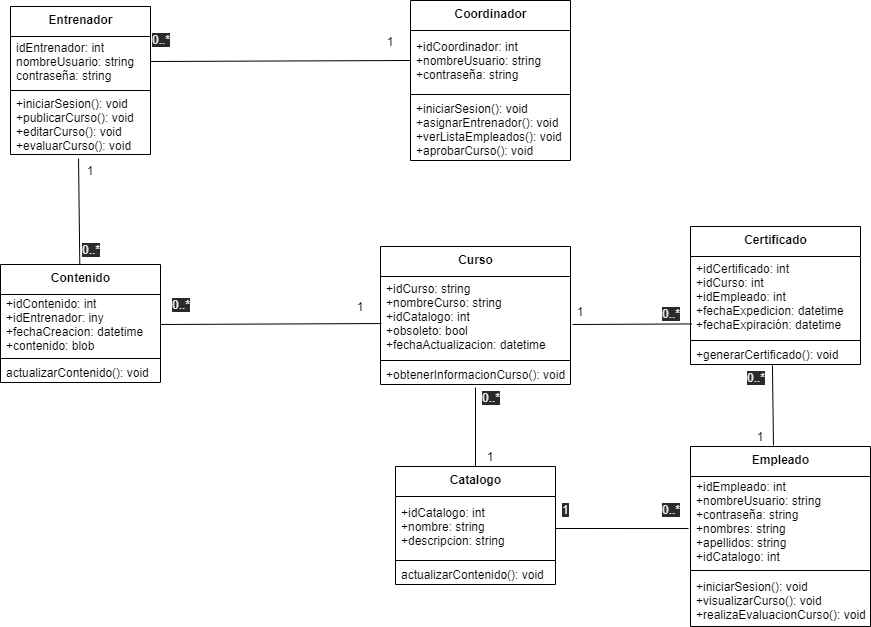

The diagram above was exported from draw.io. Its source (the exported page's mxGraphModel, read from the mxfile embedded in the PNG):
<mxGraphModel dx="1096" dy="772" grid="1" gridSize="10" guides="1" tooltips="1" connect="1" arrows="1" fold="1" page="1" pageScale="1" pageWidth="3300" pageHeight="2339" math="0" shadow="0">
  <root>
    <mxCell id="0" />
    <mxCell id="1" parent="0" />
    <mxCell id="10" value="&lt;b&gt;Curso&lt;br&gt;&lt;/b&gt;" style="swimlane;fontStyle=0;align=center;verticalAlign=top;childLayout=stackLayout;horizontal=1;startSize=30;horizontalStack=0;resizeParent=1;resizeParentMax=0;resizeLast=0;collapsible=0;marginBottom=0;html=1;" parent="1" vertex="1">
      <mxGeometry x="410" y="380" width="190" height="138" as="geometry" />
    </mxCell>
    <mxCell id="11" value="+idCurso: string&lt;br&gt;+nombreCurso: string&lt;br&gt;+idCatalogo: int&lt;br&gt;+obsoleto: bool&lt;br&gt;+fechaActualizacion: datetime" style="text;html=1;strokeColor=none;fillColor=none;align=left;verticalAlign=middle;spacingLeft=4;spacingRight=4;overflow=hidden;rotatable=0;points=[[0,0.5],[1,0.5]];portConstraint=eastwest;" parent="10" vertex="1">
      <mxGeometry y="30" width="190" height="80" as="geometry" />
    </mxCell>
    <mxCell id="12" value="" style="line;strokeWidth=1;fillColor=none;align=left;verticalAlign=middle;spacingTop=-1;spacingLeft=3;spacingRight=3;rotatable=0;labelPosition=right;points=[];portConstraint=eastwest;" parent="10" vertex="1">
      <mxGeometry y="110" width="190" height="8" as="geometry" />
    </mxCell>
    <mxCell id="13" value="+obtenerInformacionCurso(): void" style="text;html=1;strokeColor=none;fillColor=none;align=left;verticalAlign=middle;spacingLeft=4;spacingRight=4;overflow=hidden;rotatable=0;points=[[0,0.5],[1,0.5]];portConstraint=eastwest;" parent="10" vertex="1">
      <mxGeometry y="118" width="190" height="20" as="geometry" />
    </mxCell>
    <mxCell id="14" value="&lt;b&gt;Empleado&lt;/b&gt;" style="swimlane;fontStyle=0;align=center;verticalAlign=top;childLayout=stackLayout;horizontal=1;startSize=30;horizontalStack=0;resizeParent=1;resizeParentMax=0;resizeLast=0;collapsible=0;marginBottom=0;html=1;" parent="1" vertex="1">
      <mxGeometry x="720" y="580" width="180" height="180" as="geometry" />
    </mxCell>
    <mxCell id="15" value="+idEmpleado: int&lt;br&gt;+nombreUsuario: string&lt;br&gt;+contraseña: string&lt;br&gt;+nombres: string&lt;br&gt;+apellidos: string&lt;br&gt;+idCatalogo: int" style="text;html=1;strokeColor=none;fillColor=none;align=left;verticalAlign=middle;spacingLeft=4;spacingRight=4;overflow=hidden;rotatable=0;points=[[0,0.5],[1,0.5]];portConstraint=eastwest;" parent="14" vertex="1">
      <mxGeometry y="30" width="180" height="90" as="geometry" />
    </mxCell>
    <mxCell id="16" value="" style="line;strokeWidth=1;fillColor=none;align=left;verticalAlign=middle;spacingTop=-1;spacingLeft=3;spacingRight=3;rotatable=0;labelPosition=right;points=[];portConstraint=eastwest;" parent="14" vertex="1">
      <mxGeometry y="120" width="180" height="8" as="geometry" />
    </mxCell>
    <mxCell id="17" value="+iniciarSesion(): void&lt;br&gt;+visualizarCurso(): void&lt;br&gt;+realizaEvaluacionCurso(): void" style="text;html=1;strokeColor=none;fillColor=none;align=left;verticalAlign=middle;spacingLeft=4;spacingRight=4;overflow=hidden;rotatable=0;points=[[0,0.5],[1,0.5]];portConstraint=eastwest;" parent="14" vertex="1">
      <mxGeometry y="128" width="180" height="52" as="geometry" />
    </mxCell>
    <mxCell id="18" value="&lt;b&gt;Coordinador&lt;/b&gt;" style="swimlane;fontStyle=0;align=center;verticalAlign=top;childLayout=stackLayout;horizontal=1;startSize=30;horizontalStack=0;resizeParent=1;resizeParentMax=0;resizeLast=0;collapsible=0;marginBottom=0;html=1;" parent="1" vertex="1">
      <mxGeometry x="440" y="134" width="160" height="160" as="geometry" />
    </mxCell>
    <mxCell id="19" value="+idCoordinador: int&lt;br&gt;+nombreUsuario: string&lt;br&gt;+contraseña: string" style="text;html=1;strokeColor=none;fillColor=none;align=left;verticalAlign=middle;spacingLeft=4;spacingRight=4;overflow=hidden;rotatable=0;points=[[0,0.5],[1,0.5]];portConstraint=eastwest;" parent="18" vertex="1">
      <mxGeometry y="30" width="160" height="60" as="geometry" />
    </mxCell>
    <mxCell id="20" value="" style="line;strokeWidth=1;fillColor=none;align=left;verticalAlign=middle;spacingTop=-1;spacingLeft=3;spacingRight=3;rotatable=0;labelPosition=right;points=[];portConstraint=eastwest;" parent="18" vertex="1">
      <mxGeometry y="90" width="160" height="8" as="geometry" />
    </mxCell>
    <mxCell id="21" value="+iniciarSesion(): void&lt;br&gt;+asignarEntrenador(): void&lt;br&gt;+verListaEmpleados(): void&lt;br&gt;+aprobarCurso(): void" style="text;html=1;strokeColor=none;fillColor=none;align=left;verticalAlign=middle;spacingLeft=4;spacingRight=4;overflow=hidden;rotatable=0;points=[[0,0.5],[1,0.5]];portConstraint=eastwest;" parent="18" vertex="1">
      <mxGeometry y="98" width="160" height="62" as="geometry" />
    </mxCell>
    <mxCell id="22" value="&lt;b&gt;Entrenador&lt;/b&gt;" style="swimlane;fontStyle=0;align=center;verticalAlign=top;childLayout=stackLayout;horizontal=1;startSize=30;horizontalStack=0;resizeParent=1;resizeParentMax=0;resizeLast=0;collapsible=0;marginBottom=0;html=1;" parent="1" vertex="1">
      <mxGeometry x="40" y="140" width="140" height="148" as="geometry" />
    </mxCell>
    <mxCell id="23" value="idEntrenador: int&lt;br&gt;nombreUsuario: string&lt;br&gt;contraseña: string" style="text;html=1;strokeColor=none;fillColor=none;align=left;verticalAlign=middle;spacingLeft=4;spacingRight=4;overflow=hidden;rotatable=0;points=[[0,0.5],[1,0.5]];portConstraint=eastwest;" parent="22" vertex="1">
      <mxGeometry y="30" width="140" height="50" as="geometry" />
    </mxCell>
    <mxCell id="24" value="" style="line;strokeWidth=1;fillColor=none;align=left;verticalAlign=middle;spacingTop=-1;spacingLeft=3;spacingRight=3;rotatable=0;labelPosition=right;points=[];portConstraint=eastwest;" parent="22" vertex="1">
      <mxGeometry y="80" width="140" height="8" as="geometry" />
    </mxCell>
    <mxCell id="25" value="+iniciarSesion(): void&lt;br&gt;+publicarCurso(): void&lt;br&gt;+editarCurso(): void&lt;br&gt;+evaluarCurso(): void" style="text;html=1;strokeColor=none;fillColor=none;align=left;verticalAlign=middle;spacingLeft=4;spacingRight=4;overflow=hidden;rotatable=0;points=[[0,0.5],[1,0.5]];portConstraint=eastwest;" parent="22" vertex="1">
      <mxGeometry y="88" width="140" height="60" as="geometry" />
    </mxCell>
    <mxCell id="26" value="&lt;b&gt;Certificado&lt;/b&gt;" style="swimlane;fontStyle=0;align=center;verticalAlign=top;childLayout=stackLayout;horizontal=1;startSize=30;horizontalStack=0;resizeParent=1;resizeParentMax=0;resizeLast=0;collapsible=0;marginBottom=0;html=1;" parent="1" vertex="1">
      <mxGeometry x="720" y="360" width="170" height="138" as="geometry" />
    </mxCell>
    <mxCell id="27" value="+idCertificado: int&lt;br&gt;+idCurso: int&lt;br&gt;+idEmpleado: int&lt;br&gt;+fechaExpedicion: datetime&lt;br&gt;+fechaExpiración: datetime" style="text;html=1;strokeColor=none;fillColor=none;align=left;verticalAlign=middle;spacingLeft=4;spacingRight=4;overflow=hidden;rotatable=0;points=[[0,0.5],[1,0.5]];portConstraint=eastwest;" parent="26" vertex="1">
      <mxGeometry y="30" width="170" height="80" as="geometry" />
    </mxCell>
    <mxCell id="28" value="" style="line;strokeWidth=1;fillColor=none;align=left;verticalAlign=middle;spacingTop=-1;spacingLeft=3;spacingRight=3;rotatable=0;labelPosition=right;points=[];portConstraint=eastwest;" parent="26" vertex="1">
      <mxGeometry y="110" width="170" height="8" as="geometry" />
    </mxCell>
    <mxCell id="29" value="+generarCertificado(): void" style="text;html=1;strokeColor=none;fillColor=none;align=left;verticalAlign=middle;spacingLeft=4;spacingRight=4;overflow=hidden;rotatable=0;points=[[0,0.5],[1,0.5]];portConstraint=eastwest;" parent="26" vertex="1">
      <mxGeometry y="118" width="170" height="20" as="geometry" />
    </mxCell>
    <mxCell id="30" value="&lt;b&gt;Contenido&lt;/b&gt;" style="swimlane;fontStyle=0;align=center;verticalAlign=top;childLayout=stackLayout;horizontal=1;startSize=30;horizontalStack=0;resizeParent=1;resizeParentMax=0;resizeLast=0;collapsible=0;marginBottom=0;html=1;" parent="1" vertex="1">
      <mxGeometry x="30" y="398" width="160" height="118" as="geometry" />
    </mxCell>
    <mxCell id="31" value="+idContenido: int&lt;br&gt;+idEntrenador: iny&lt;br&gt;+fechaCreacion: datetime&lt;br&gt;+contenido: blob" style="text;html=1;strokeColor=none;fillColor=none;align=left;verticalAlign=middle;spacingLeft=4;spacingRight=4;overflow=hidden;rotatable=0;points=[[0,0.5],[1,0.5]];portConstraint=eastwest;" parent="30" vertex="1">
      <mxGeometry y="30" width="160" height="60" as="geometry" />
    </mxCell>
    <mxCell id="32" value="" style="line;strokeWidth=1;fillColor=none;align=left;verticalAlign=middle;spacingTop=-1;spacingLeft=3;spacingRight=3;rotatable=0;labelPosition=right;points=[];portConstraint=eastwest;" parent="30" vertex="1">
      <mxGeometry y="90" width="160" height="8" as="geometry" />
    </mxCell>
    <mxCell id="33" value="actualizarContenido(): void" style="text;html=1;strokeColor=none;fillColor=none;align=left;verticalAlign=middle;spacingLeft=4;spacingRight=4;overflow=hidden;rotatable=0;points=[[0,0.5],[1,0.5]];portConstraint=eastwest;" parent="30" vertex="1">
      <mxGeometry y="98" width="160" height="20" as="geometry" />
    </mxCell>
    <mxCell id="34" value="&lt;b&gt;Catalogo&lt;/b&gt;" style="swimlane;fontStyle=0;align=center;verticalAlign=top;childLayout=stackLayout;horizontal=1;startSize=30;horizontalStack=0;resizeParent=1;resizeParentMax=0;resizeLast=0;collapsible=0;marginBottom=0;html=1;" parent="1" vertex="1">
      <mxGeometry x="425" y="600" width="160" height="118" as="geometry" />
    </mxCell>
    <mxCell id="35" value="+idCatalogo: int&lt;br&gt;+nombre: string&lt;br&gt;+descripcion: string" style="text;html=1;strokeColor=none;fillColor=none;align=left;verticalAlign=middle;spacingLeft=4;spacingRight=4;overflow=hidden;rotatable=0;points=[[0,0.5],[1,0.5]];portConstraint=eastwest;" parent="34" vertex="1">
      <mxGeometry y="30" width="160" height="60" as="geometry" />
    </mxCell>
    <mxCell id="36" value="" style="line;strokeWidth=1;fillColor=none;align=left;verticalAlign=middle;spacingTop=-1;spacingLeft=3;spacingRight=3;rotatable=0;labelPosition=right;points=[];portConstraint=eastwest;" parent="34" vertex="1">
      <mxGeometry y="90" width="160" height="8" as="geometry" />
    </mxCell>
    <mxCell id="37" value="actualizarContenido(): void" style="text;html=1;strokeColor=none;fillColor=none;align=left;verticalAlign=middle;spacingLeft=4;spacingRight=4;overflow=hidden;rotatable=0;points=[[0,0.5],[1,0.5]];portConstraint=eastwest;" parent="34" vertex="1">
      <mxGeometry y="98" width="160" height="20" as="geometry" />
    </mxCell>
    <mxCell id="38" value="" style="endArrow=none;html=1;exitX=0.486;exitY=1.067;exitDx=0;exitDy=0;exitPerimeter=0;" edge="1" parent="1" source="25" target="30">
      <mxGeometry width="50" height="50" relative="1" as="geometry">
        <mxPoint x="230" y="250" as="sourcePoint" />
        <mxPoint x="104" y="340" as="targetPoint" />
      </mxGeometry>
    </mxCell>
    <mxCell id="39" value="" style="endArrow=none;html=1;exitX=0;exitY=0.5;exitDx=0;exitDy=0;entryX=1;entryY=0.5;entryDx=0;entryDy=0;" edge="1" parent="1" source="19" target="23">
      <mxGeometry width="50" height="50" relative="1" as="geometry">
        <mxPoint x="340" y="480" as="sourcePoint" />
        <mxPoint x="390" y="430" as="targetPoint" />
      </mxGeometry>
    </mxCell>
    <mxCell id="44" value="1" style="text;html=1;strokeColor=none;fillColor=none;align=center;verticalAlign=middle;whiteSpace=wrap;rounded=0;" vertex="1" parent="1">
      <mxGeometry x="400" y="165" width="40" height="20" as="geometry" />
    </mxCell>
    <mxCell id="45" value="&lt;span style=&quot;color: rgb(240 , 240 , 240) ; font-family: &amp;#34;helvetica&amp;#34; ; font-size: 12px ; font-style: normal ; font-weight: 400 ; letter-spacing: normal ; text-align: center ; text-indent: 0px ; text-transform: none ; word-spacing: 0px ; background-color: rgb(42 , 42 , 42) ; display: inline ; float: none&quot;&gt;0..*&lt;/span&gt;" style="text;whiteSpace=wrap;html=1;" vertex="1" parent="1">
      <mxGeometry x="180" y="160" width="30" height="30" as="geometry" />
    </mxCell>
    <mxCell id="46" value="" style="endArrow=none;html=1;exitX=1;exitY=0.5;exitDx=0;exitDy=0;entryX=0.005;entryY=0.588;entryDx=0;entryDy=0;entryPerimeter=0;" edge="1" parent="1" source="31" target="11">
      <mxGeometry width="50" height="50" relative="1" as="geometry">
        <mxPoint x="260" y="480" as="sourcePoint" />
        <mxPoint x="310" y="430" as="targetPoint" />
      </mxGeometry>
    </mxCell>
    <mxCell id="47" value="" style="endArrow=none;html=1;exitX=0.5;exitY=0;exitDx=0;exitDy=0;" edge="1" parent="1" source="34">
      <mxGeometry width="50" height="50" relative="1" as="geometry">
        <mxPoint x="490" y="590" as="sourcePoint" />
        <mxPoint x="505" y="521" as="targetPoint" />
      </mxGeometry>
    </mxCell>
    <mxCell id="48" value="" style="endArrow=none;html=1;entryX=0.482;entryY=1.05;entryDx=0;entryDy=0;entryPerimeter=0;exitX=0.461;exitY=-0.006;exitDx=0;exitDy=0;exitPerimeter=0;" edge="1" parent="1" source="14" target="29">
      <mxGeometry width="50" height="50" relative="1" as="geometry">
        <mxPoint x="802" y="518" as="sourcePoint" />
        <mxPoint x="830" y="430" as="targetPoint" />
      </mxGeometry>
    </mxCell>
    <mxCell id="49" value="" style="endArrow=none;html=1;exitX=1.011;exitY=0.6;exitDx=0;exitDy=0;entryX=0.006;entryY=0.843;entryDx=0;entryDy=0;entryPerimeter=0;exitPerimeter=0;" edge="1" parent="1" source="11" target="27">
      <mxGeometry width="50" height="50" relative="1" as="geometry">
        <mxPoint x="630" y="460" as="sourcePoint" />
        <mxPoint x="680" y="410" as="targetPoint" />
      </mxGeometry>
    </mxCell>
    <mxCell id="50" value="" style="endArrow=none;html=1;entryX=-0.011;entryY=0.578;entryDx=0;entryDy=0;entryPerimeter=0;" edge="1" parent="1" target="15">
      <mxGeometry width="50" height="50" relative="1" as="geometry">
        <mxPoint x="585" y="662" as="sourcePoint" />
        <mxPoint x="670" y="630" as="targetPoint" />
      </mxGeometry>
    </mxCell>
    <mxCell id="52" value="1" style="text;html=1;strokeColor=none;fillColor=none;align=center;verticalAlign=middle;whiteSpace=wrap;rounded=0;" vertex="1" parent="1">
      <mxGeometry x="100" y="294" width="40" height="20" as="geometry" />
    </mxCell>
    <mxCell id="53" value="&lt;span style=&quot;color: rgb(240 , 240 , 240) ; font-family: &amp;#34;helvetica&amp;#34; ; font-size: 12px ; font-style: normal ; font-weight: 400 ; letter-spacing: normal ; text-align: center ; text-indent: 0px ; text-transform: none ; word-spacing: 0px ; background-color: rgb(42 , 42 , 42) ; display: inline ; float: none&quot;&gt;0..*&lt;/span&gt;" style="text;whiteSpace=wrap;html=1;" vertex="1" parent="1">
      <mxGeometry x="110" y="370" width="30" height="30" as="geometry" />
    </mxCell>
    <mxCell id="54" value="1" style="text;html=1;strokeColor=none;fillColor=none;align=center;verticalAlign=middle;whiteSpace=wrap;rounded=0;" vertex="1" parent="1">
      <mxGeometry x="370" y="430" width="40" height="20" as="geometry" />
    </mxCell>
    <mxCell id="55" value="&lt;span style=&quot;color: rgb(240 , 240 , 240) ; font-family: &amp;#34;helvetica&amp;#34; ; font-size: 12px ; font-style: normal ; font-weight: 400 ; letter-spacing: normal ; text-align: center ; text-indent: 0px ; text-transform: none ; word-spacing: 0px ; background-color: rgb(42 , 42 , 42) ; display: inline ; float: none&quot;&gt;0..*&lt;/span&gt;" style="text;whiteSpace=wrap;html=1;" vertex="1" parent="1">
      <mxGeometry x="200" y="425" width="30" height="30" as="geometry" />
    </mxCell>
    <mxCell id="56" value="1" style="text;html=1;strokeColor=none;fillColor=none;align=center;verticalAlign=middle;whiteSpace=wrap;rounded=0;" vertex="1" parent="1">
      <mxGeometry x="590" y="435" width="40" height="20" as="geometry" />
    </mxCell>
    <mxCell id="57" value="1" style="text;html=1;strokeColor=none;fillColor=none;align=center;verticalAlign=middle;whiteSpace=wrap;rounded=0;" vertex="1" parent="1">
      <mxGeometry x="770" y="560" width="40" height="20" as="geometry" />
    </mxCell>
    <mxCell id="58" value="1" style="text;html=1;strokeColor=none;fillColor=none;align=center;verticalAlign=middle;whiteSpace=wrap;rounded=0;" vertex="1" parent="1">
      <mxGeometry x="500" y="580" width="40" height="20" as="geometry" />
    </mxCell>
    <mxCell id="59" value="&lt;span style=&quot;color: rgb(240 , 240 , 240) ; font-family: &amp;#34;helvetica&amp;#34; ; font-size: 12px ; font-style: normal ; font-weight: 400 ; letter-spacing: normal ; text-align: center ; text-indent: 0px ; text-transform: none ; word-spacing: 0px ; background-color: rgb(42 , 42 , 42) ; display: inline ; float: none&quot;&gt;0..*&lt;/span&gt;" style="text;whiteSpace=wrap;html=1;" vertex="1" parent="1">
      <mxGeometry x="510" y="518" width="30" height="30" as="geometry" />
    </mxCell>
    <mxCell id="60" value="&lt;span style=&quot;color: rgb(240 , 240 , 240) ; font-family: &amp;#34;helvetica&amp;#34; ; font-size: 12px ; font-style: normal ; font-weight: 400 ; letter-spacing: normal ; text-align: center ; text-indent: 0px ; text-transform: none ; word-spacing: 0px ; background-color: rgb(42 , 42 , 42) ; display: inline ; float: none&quot;&gt;0..*&lt;/span&gt;" style="text;whiteSpace=wrap;html=1;" vertex="1" parent="1">
      <mxGeometry x="690" y="630" width="30" height="30" as="geometry" />
    </mxCell>
    <mxCell id="61" value="&lt;span style=&quot;color: rgb(240 , 240 , 240) ; font-family: &amp;#34;helvetica&amp;#34; ; font-size: 12px ; font-style: normal ; font-weight: 400 ; letter-spacing: normal ; text-align: center ; text-indent: 0px ; text-transform: none ; word-spacing: 0px ; background-color: rgb(42 , 42 , 42) ; display: inline ; float: none&quot;&gt;0..*&lt;/span&gt;" style="text;whiteSpace=wrap;html=1;" vertex="1" parent="1">
      <mxGeometry x="775" y="498" width="30" height="30" as="geometry" />
    </mxCell>
    <mxCell id="62" value="&lt;span style=&quot;color: rgb(240 , 240 , 240) ; font-family: &amp;#34;helvetica&amp;#34; ; font-size: 12px ; font-style: normal ; font-weight: 400 ; letter-spacing: normal ; text-align: center ; text-indent: 0px ; text-transform: none ; word-spacing: 0px ; background-color: rgb(42 , 42 , 42) ; display: inline ; float: none&quot;&gt;1&lt;/span&gt;" style="text;whiteSpace=wrap;html=1;" vertex="1" parent="1">
      <mxGeometry x="590" y="630" width="30" height="30" as="geometry" />
    </mxCell>
    <mxCell id="63" value="&lt;span style=&quot;color: rgb(240 , 240 , 240) ; font-family: &amp;#34;helvetica&amp;#34; ; font-size: 12px ; font-style: normal ; font-weight: 400 ; letter-spacing: normal ; text-align: center ; text-indent: 0px ; text-transform: none ; word-spacing: 0px ; background-color: rgb(42 , 42 , 42) ; display: inline ; float: none&quot;&gt;0..*&lt;/span&gt;" style="text;whiteSpace=wrap;html=1;" vertex="1" parent="1">
      <mxGeometry x="690" y="434" width="30" height="30" as="geometry" />
    </mxCell>
  </root>
</mxGraphModel>